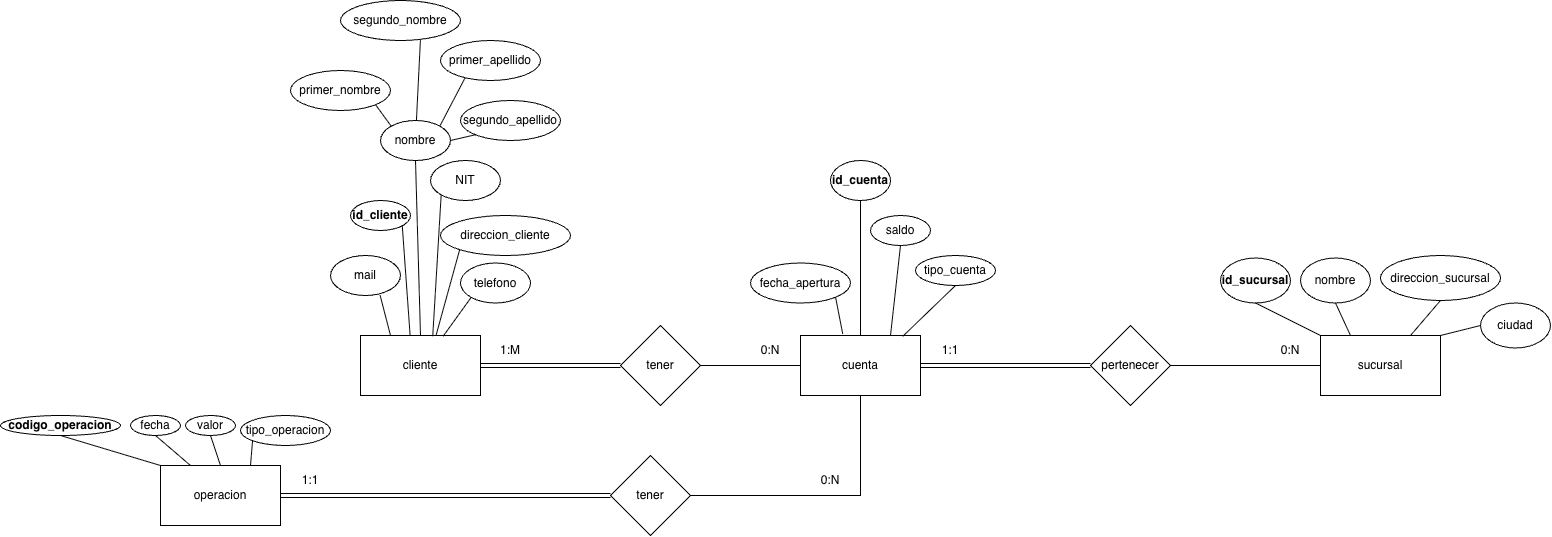

The diagram above was exported from draw.io. Its source (the exported page's mxGraphModel, read from the mxfile embedded in the PNG):
<mxGraphModel dx="1455" dy="938" grid="1" gridSize="10" guides="1" tooltips="1" connect="1" arrows="1" fold="1" page="1" pageScale="1" pageWidth="850" pageHeight="1100" math="0" shadow="0">
  <root>
    <mxCell id="0" />
    <mxCell id="1" parent="0" />
    <mxCell id="Dj35CpGOODqIoUlgoxZF-1" parent="1" style="rounded=0;whiteSpace=wrap;html=1;" value="operacion" vertex="1">
      <mxGeometry height="60" width="120" x="440" y="590" as="geometry" />
    </mxCell>
    <mxCell id="Dj35CpGOODqIoUlgoxZF-2" parent="1" style="rounded=0;whiteSpace=wrap;html=1;" value="cliente" vertex="1">
      <mxGeometry height="60" width="120" x="640" y="460" as="geometry" />
    </mxCell>
    <mxCell id="Dj35CpGOODqIoUlgoxZF-3" parent="1" style="rounded=0;whiteSpace=wrap;html=1;" value="cuenta" vertex="1">
      <mxGeometry height="60" width="120" x="1080" y="460" as="geometry" />
    </mxCell>
    <mxCell id="Dj35CpGOODqIoUlgoxZF-4" parent="1" style="rounded=0;whiteSpace=wrap;html=1;" value="sucursal" vertex="1">
      <mxGeometry height="60" width="120" x="1600" y="460" as="geometry" />
    </mxCell>
    <mxCell id="Dj35CpGOODqIoUlgoxZF-5" parent="1" style="ellipse;whiteSpace=wrap;html=1;" value="&lt;b&gt;codigo_operacion&lt;/b&gt;" vertex="1">
      <mxGeometry height="20" width="120" x="280" y="540" as="geometry" />
    </mxCell>
    <mxCell id="Dj35CpGOODqIoUlgoxZF-6" parent="1" style="ellipse;whiteSpace=wrap;html=1;" value="fecha" vertex="1">
      <mxGeometry height="20" width="50" x="410" y="540" as="geometry" />
    </mxCell>
    <mxCell id="Dj35CpGOODqIoUlgoxZF-7" parent="1" style="ellipse;whiteSpace=wrap;html=1;" value="valor" vertex="1">
      <mxGeometry height="20" width="50" x="465" y="540" as="geometry" />
    </mxCell>
    <mxCell id="Dj35CpGOODqIoUlgoxZF-8" parent="1" style="ellipse;whiteSpace=wrap;html=1;" value="tipo_operacion" vertex="1">
      <mxGeometry height="30" width="90" x="520" y="540" as="geometry" />
    </mxCell>
    <mxCell id="Dj35CpGOODqIoUlgoxZF-9" parent="1" style="ellipse;whiteSpace=wrap;html=1;" value="&lt;b&gt;id_cliente&lt;/b&gt;" vertex="1">
      <mxGeometry height="30" width="60" x="630" y="325" as="geometry" />
    </mxCell>
    <mxCell id="Dj35CpGOODqIoUlgoxZF-10" parent="1" style="ellipse;whiteSpace=wrap;html=1;" value="NIT" vertex="1">
      <mxGeometry height="40" width="70" x="710" y="285" as="geometry" />
    </mxCell>
    <mxCell id="Dj35CpGOODqIoUlgoxZF-11" parent="1" style="ellipse;whiteSpace=wrap;html=1;" value="nombre" vertex="1">
      <mxGeometry height="40" width="70" x="660" y="245" as="geometry" />
    </mxCell>
    <mxCell id="Dj35CpGOODqIoUlgoxZF-12" parent="1" style="ellipse;whiteSpace=wrap;html=1;" value="primer_nombre" vertex="1">
      <mxGeometry height="40" width="100" x="570" y="195" as="geometry" />
    </mxCell>
    <mxCell id="Dj35CpGOODqIoUlgoxZF-22" parent="1" style="ellipse;whiteSpace=wrap;html=1;" value="segundo_nombre" vertex="1">
      <mxGeometry height="40" width="120" x="620" y="125" as="geometry" />
    </mxCell>
    <mxCell id="Dj35CpGOODqIoUlgoxZF-23" parent="1" style="ellipse;whiteSpace=wrap;html=1;" value="primer_apellido" vertex="1">
      <mxGeometry height="40" width="100" x="720" y="165" as="geometry" />
    </mxCell>
    <mxCell id="Dj35CpGOODqIoUlgoxZF-24" parent="1" style="ellipse;whiteSpace=wrap;html=1;" value="segundo_apellido" vertex="1">
      <mxGeometry height="40" width="100" x="740" y="225" as="geometry" />
    </mxCell>
    <mxCell id="Dj35CpGOODqIoUlgoxZF-25" edge="1" parent="1" source="Dj35CpGOODqIoUlgoxZF-12" style="endArrow=none;html=1;rounded=0;entryX=0;entryY=0;entryDx=0;entryDy=0;exitX=1;exitY=1;exitDx=0;exitDy=0;" target="Dj35CpGOODqIoUlgoxZF-11" value="">
      <mxGeometry height="50" relative="1" width="50" as="geometry">
        <mxPoint x="490" y="365" as="sourcePoint" />
        <mxPoint x="540" y="315" as="targetPoint" />
      </mxGeometry>
    </mxCell>
    <mxCell id="Dj35CpGOODqIoUlgoxZF-26" edge="1" parent="1" source="Dj35CpGOODqIoUlgoxZF-11" style="endArrow=none;html=1;rounded=0;entryX=0.666;entryY=0.991;entryDx=0;entryDy=0;entryPerimeter=0;" target="Dj35CpGOODqIoUlgoxZF-22" value="">
      <mxGeometry height="50" relative="1" width="50" as="geometry">
        <mxPoint x="570" y="405" as="sourcePoint" />
        <mxPoint x="620" y="355" as="targetPoint" />
      </mxGeometry>
    </mxCell>
    <mxCell id="Dj35CpGOODqIoUlgoxZF-27" edge="1" parent="1" source="Dj35CpGOODqIoUlgoxZF-11" style="endArrow=none;html=1;rounded=0;entryX=0.244;entryY=0.943;entryDx=0;entryDy=0;entryPerimeter=0;exitX=1;exitY=0;exitDx=0;exitDy=0;" target="Dj35CpGOODqIoUlgoxZF-23" value="">
      <mxGeometry height="50" relative="1" width="50" as="geometry">
        <mxPoint x="700" y="295" as="sourcePoint" />
        <mxPoint x="750" y="245" as="targetPoint" />
      </mxGeometry>
    </mxCell>
    <mxCell id="Dj35CpGOODqIoUlgoxZF-28" edge="1" parent="1" source="Dj35CpGOODqIoUlgoxZF-11" style="endArrow=none;html=1;rounded=0;entryX=0;entryY=1;entryDx=0;entryDy=0;exitX=1;exitY=0.5;exitDx=0;exitDy=0;" target="Dj35CpGOODqIoUlgoxZF-24" value="">
      <mxGeometry height="50" relative="1" width="50" as="geometry">
        <mxPoint x="750" y="355" as="sourcePoint" />
        <mxPoint x="800" y="305" as="targetPoint" />
      </mxGeometry>
    </mxCell>
    <mxCell id="Dj35CpGOODqIoUlgoxZF-29" edge="1" parent="1" source="Dj35CpGOODqIoUlgoxZF-2" style="endArrow=none;html=1;rounded=0;exitX=0.5;exitY=0;exitDx=0;exitDy=0;entryX=0.5;entryY=1;entryDx=0;entryDy=0;" target="Dj35CpGOODqIoUlgoxZF-11" value="">
      <mxGeometry height="50" relative="1" width="50" as="geometry">
        <mxPoint x="610" y="375" as="sourcePoint" />
        <mxPoint x="700" y="422" as="targetPoint" />
      </mxGeometry>
    </mxCell>
    <mxCell id="Dj35CpGOODqIoUlgoxZF-30" edge="1" parent="1" source="Dj35CpGOODqIoUlgoxZF-2" style="endArrow=none;html=1;rounded=0;exitX=0.413;exitY=-0.014;exitDx=0;exitDy=0;exitPerimeter=0;entryX=1;entryY=1;entryDx=0;entryDy=0;" target="Dj35CpGOODqIoUlgoxZF-9" value="">
      <mxGeometry height="50" relative="1" width="50" as="geometry">
        <mxPoint x="580" y="485" as="sourcePoint" />
        <mxPoint x="630" y="425" as="targetPoint" />
      </mxGeometry>
    </mxCell>
    <mxCell id="Dj35CpGOODqIoUlgoxZF-31" edge="1" parent="1" source="Dj35CpGOODqIoUlgoxZF-2" style="endArrow=none;html=1;rounded=0;entryX=0;entryY=1;entryDx=0;entryDy=0;exitX=0.602;exitY=0.011;exitDx=0;exitDy=0;exitPerimeter=0;" target="Dj35CpGOODqIoUlgoxZF-10" value="">
      <mxGeometry height="50" relative="1" width="50" as="geometry">
        <mxPoint x="710" y="485" as="sourcePoint" />
        <mxPoint x="760" y="435" as="targetPoint" />
      </mxGeometry>
    </mxCell>
    <mxCell id="Dj35CpGOODqIoUlgoxZF-37" edge="1" parent="1" source="Dj35CpGOODqIoUlgoxZF-1" style="endArrow=none;html=1;rounded=0;entryX=0.5;entryY=1;entryDx=0;entryDy=0;exitX=0;exitY=0;exitDx=0;exitDy=0;" target="Dj35CpGOODqIoUlgoxZF-5" value="">
      <mxGeometry height="50" relative="1" width="50" as="geometry">
        <mxPoint x="110" y="460" as="sourcePoint" />
        <mxPoint x="160" y="410" as="targetPoint" />
      </mxGeometry>
    </mxCell>
    <mxCell id="Dj35CpGOODqIoUlgoxZF-38" edge="1" parent="1" source="Dj35CpGOODqIoUlgoxZF-1" style="endArrow=none;html=1;rounded=0;entryX=0.5;entryY=1;entryDx=0;entryDy=0;exitX=0.25;exitY=0;exitDx=0;exitDy=0;" target="Dj35CpGOODqIoUlgoxZF-6" value="">
      <mxGeometry height="50" relative="1" width="50" as="geometry">
        <mxPoint x="100" y="540" as="sourcePoint" />
        <mxPoint x="150" y="490" as="targetPoint" />
      </mxGeometry>
    </mxCell>
    <mxCell id="Dj35CpGOODqIoUlgoxZF-39" edge="1" parent="1" source="Dj35CpGOODqIoUlgoxZF-1" style="endArrow=none;html=1;rounded=0;entryX=0.5;entryY=1;entryDx=0;entryDy=0;exitX=0.5;exitY=0;exitDx=0;exitDy=0;" target="Dj35CpGOODqIoUlgoxZF-7" value="">
      <mxGeometry height="50" relative="1" width="50" as="geometry">
        <mxPoint x="250" y="460" as="sourcePoint" />
        <mxPoint x="300" y="410" as="targetPoint" />
      </mxGeometry>
    </mxCell>
    <mxCell id="Dj35CpGOODqIoUlgoxZF-40" edge="1" parent="1" source="Dj35CpGOODqIoUlgoxZF-1" style="endArrow=none;html=1;rounded=0;entryX=0;entryY=1;entryDx=0;entryDy=0;exitX=0.75;exitY=0;exitDx=0;exitDy=0;" target="Dj35CpGOODqIoUlgoxZF-8" value="">
      <mxGeometry height="50" relative="1" width="50" as="geometry">
        <mxPoint x="320" y="470" as="sourcePoint" />
        <mxPoint x="370" y="420" as="targetPoint" />
      </mxGeometry>
    </mxCell>
    <mxCell id="Dj35CpGOODqIoUlgoxZF-41" parent="1" style="ellipse;whiteSpace=wrap;html=1;" value="&lt;b&gt;id_cuenta&lt;/b&gt;" vertex="1">
      <mxGeometry height="40" width="60" x="1110" y="285" as="geometry" />
    </mxCell>
    <mxCell id="Dj35CpGOODqIoUlgoxZF-43" edge="1" parent="1" source="Dj35CpGOODqIoUlgoxZF-3" style="endArrow=none;html=1;rounded=0;entryX=0.5;entryY=1;entryDx=0;entryDy=0;exitX=0.5;exitY=0;exitDx=0;exitDy=0;" target="Dj35CpGOODqIoUlgoxZF-41" value="">
      <mxGeometry height="50" relative="1" width="50" as="geometry">
        <mxPoint x="1010" y="480" as="sourcePoint" />
        <mxPoint x="1060" y="430" as="targetPoint" />
      </mxGeometry>
    </mxCell>
    <mxCell id="Dj35CpGOODqIoUlgoxZF-46" parent="1" style="ellipse;whiteSpace=wrap;html=1;" value="saldo" vertex="1">
      <mxGeometry height="30" width="60" x="1150" y="340" as="geometry" />
    </mxCell>
    <mxCell id="Dj35CpGOODqIoUlgoxZF-47" edge="1" parent="1" source="Dj35CpGOODqIoUlgoxZF-3" style="endArrow=none;html=1;rounded=0;entryX=0.5;entryY=1;entryDx=0;entryDy=0;exitX=0.75;exitY=0;exitDx=0;exitDy=0;" target="Dj35CpGOODqIoUlgoxZF-46" value="">
      <mxGeometry height="50" relative="1" width="50" as="geometry">
        <mxPoint x="1190" y="480" as="sourcePoint" />
        <mxPoint x="1240" y="430" as="targetPoint" />
      </mxGeometry>
    </mxCell>
    <mxCell id="Dj35CpGOODqIoUlgoxZF-48" parent="1" style="ellipse;whiteSpace=wrap;html=1;" value="&lt;b&gt;id_sucursal&lt;/b&gt;" vertex="1">
      <mxGeometry height="45" width="70" x="1500" y="382.5" as="geometry" />
    </mxCell>
    <mxCell id="Dj35CpGOODqIoUlgoxZF-49" parent="1" style="ellipse;whiteSpace=wrap;html=1;" value="nombre" vertex="1">
      <mxGeometry height="45" width="70" x="1580" y="382.5" as="geometry" />
    </mxCell>
    <mxCell id="Dj35CpGOODqIoUlgoxZF-50" parent="1" style="ellipse;whiteSpace=wrap;html=1;" value="direccion_sucursal" vertex="1">
      <mxGeometry height="45" width="120" x="1660" y="380" as="geometry" />
    </mxCell>
    <mxCell id="Dj35CpGOODqIoUlgoxZF-52" edge="1" parent="1" source="Dj35CpGOODqIoUlgoxZF-4" style="endArrow=none;html=1;rounded=0;entryX=0.5;entryY=1;entryDx=0;entryDy=0;exitX=0;exitY=0;exitDx=0;exitDy=0;" target="Dj35CpGOODqIoUlgoxZF-48" value="">
      <mxGeometry height="50" relative="1" width="50" as="geometry">
        <mxPoint x="1470" y="525" as="sourcePoint" />
        <mxPoint x="1520" y="475" as="targetPoint" />
      </mxGeometry>
    </mxCell>
    <mxCell id="Dj35CpGOODqIoUlgoxZF-53" edge="1" parent="1" source="Dj35CpGOODqIoUlgoxZF-4" style="endArrow=none;html=1;rounded=0;entryX=0.5;entryY=1;entryDx=0;entryDy=0;exitX=0.25;exitY=0;exitDx=0;exitDy=0;" target="Dj35CpGOODqIoUlgoxZF-49" value="">
      <mxGeometry height="50" relative="1" width="50" as="geometry">
        <mxPoint x="1520" y="525" as="sourcePoint" />
        <mxPoint x="1570" y="475" as="targetPoint" />
      </mxGeometry>
    </mxCell>
    <mxCell id="Dj35CpGOODqIoUlgoxZF-54" edge="1" parent="1" source="Dj35CpGOODqIoUlgoxZF-4" style="endArrow=none;html=1;rounded=0;entryX=0.5;entryY=1;entryDx=0;entryDy=0;exitX=0.75;exitY=0;exitDx=0;exitDy=0;" target="Dj35CpGOODqIoUlgoxZF-50" value="">
      <mxGeometry height="50" relative="1" width="50" as="geometry">
        <mxPoint x="1500" y="535" as="sourcePoint" />
        <mxPoint x="1550" y="485" as="targetPoint" />
      </mxGeometry>
    </mxCell>
    <mxCell id="Dj35CpGOODqIoUlgoxZF-62" parent="1" style="ellipse;whiteSpace=wrap;html=1;" value="direccion_cliente" vertex="1">
      <mxGeometry height="40" width="130" x="720" y="340" as="geometry" />
    </mxCell>
    <mxCell id="Dj35CpGOODqIoUlgoxZF-63" parent="1" style="ellipse;whiteSpace=wrap;html=1;" value="mail" vertex="1">
      <mxGeometry height="40" width="70" x="610" y="380" as="geometry" />
    </mxCell>
    <mxCell id="Dj35CpGOODqIoUlgoxZF-64" parent="1" style="ellipse;whiteSpace=wrap;html=1;" value="telefono" vertex="1">
      <mxGeometry height="40" width="70" x="740" y="387.5" as="geometry" />
    </mxCell>
    <mxCell id="Dj35CpGOODqIoUlgoxZF-65" edge="1" parent="1" source="Dj35CpGOODqIoUlgoxZF-2" style="endArrow=none;html=1;rounded=0;entryX=0;entryY=1;entryDx=0;entryDy=0;exitX=0.689;exitY=0.011;exitDx=0;exitDy=0;exitPerimeter=0;" target="Dj35CpGOODqIoUlgoxZF-64" value="">
      <mxGeometry height="50" relative="1" width="50" as="geometry">
        <mxPoint x="730" y="475" as="sourcePoint" />
        <mxPoint x="780" y="425" as="targetPoint" />
      </mxGeometry>
    </mxCell>
    <mxCell id="Dj35CpGOODqIoUlgoxZF-66" edge="1" parent="1" source="Dj35CpGOODqIoUlgoxZF-2" style="endArrow=none;html=1;rounded=0;entryX=0.709;entryY=0.995;entryDx=0;entryDy=0;entryPerimeter=0;exitX=0.25;exitY=0;exitDx=0;exitDy=0;" target="Dj35CpGOODqIoUlgoxZF-63" value="">
      <mxGeometry height="50" relative="1" width="50" as="geometry">
        <mxPoint x="560" y="515" as="sourcePoint" />
        <mxPoint x="610" y="465" as="targetPoint" />
      </mxGeometry>
    </mxCell>
    <mxCell id="Dj35CpGOODqIoUlgoxZF-67" edge="1" parent="1" source="Dj35CpGOODqIoUlgoxZF-2" style="endArrow=none;html=1;rounded=0;entryX=0;entryY=1;entryDx=0;entryDy=0;exitX=0.63;exitY=-0.005;exitDx=0;exitDy=0;exitPerimeter=0;" target="Dj35CpGOODqIoUlgoxZF-62" value="">
      <mxGeometry height="50" relative="1" width="50" as="geometry">
        <mxPoint x="730" y="365" as="sourcePoint" />
        <mxPoint x="770" y="335" as="targetPoint" />
      </mxGeometry>
    </mxCell>
    <mxCell id="Dj35CpGOODqIoUlgoxZF-69" parent="1" style="ellipse;whiteSpace=wrap;html=1;" value="fecha_apertura" vertex="1">
      <mxGeometry height="40" width="100" x="1030" y="387.5" as="geometry" />
    </mxCell>
    <mxCell id="Dj35CpGOODqIoUlgoxZF-70" edge="1" parent="1" source="Dj35CpGOODqIoUlgoxZF-3" style="endArrow=none;html=1;rounded=0;entryX=1;entryY=1;entryDx=0;entryDy=0;exitX=0.352;exitY=-0.025;exitDx=0;exitDy=0;exitPerimeter=0;" target="Dj35CpGOODqIoUlgoxZF-69" value="">
      <mxGeometry height="50" relative="1" width="50" as="geometry">
        <mxPoint x="990" y="520" as="sourcePoint" />
        <mxPoint x="1040" y="470" as="targetPoint" />
      </mxGeometry>
    </mxCell>
    <mxCell id="Dj35CpGOODqIoUlgoxZF-71" parent="1" style="ellipse;whiteSpace=wrap;html=1;" value="ciudad" vertex="1">
      <mxGeometry height="45" width="70" x="1760" y="427.5" as="geometry" />
    </mxCell>
    <mxCell id="Dj35CpGOODqIoUlgoxZF-72" edge="1" parent="1" source="Dj35CpGOODqIoUlgoxZF-4" style="endArrow=none;html=1;rounded=0;entryX=0;entryY=0.5;entryDx=0;entryDy=0;exitX=1;exitY=0;exitDx=0;exitDy=0;" target="Dj35CpGOODqIoUlgoxZF-71" value="">
      <mxGeometry height="50" relative="1" width="50" as="geometry">
        <mxPoint x="1720" y="575" as="sourcePoint" />
        <mxPoint x="1770" y="525" as="targetPoint" />
      </mxGeometry>
    </mxCell>
    <mxCell id="Dj35CpGOODqIoUlgoxZF-73" parent="1" style="ellipse;whiteSpace=wrap;html=1;" value="tipo_cuenta" vertex="1">
      <mxGeometry height="30" width="80" x="1195" y="380" as="geometry" />
    </mxCell>
    <mxCell id="Dj35CpGOODqIoUlgoxZF-74" edge="1" parent="1" source="Dj35CpGOODqIoUlgoxZF-3" style="endArrow=none;html=1;rounded=0;entryX=0.5;entryY=1;entryDx=0;entryDy=0;exitX=0.852;exitY=0.014;exitDx=0;exitDy=0;exitPerimeter=0;" target="Dj35CpGOODqIoUlgoxZF-73" value="">
      <mxGeometry height="50" relative="1" width="50" as="geometry">
        <mxPoint x="1210" y="520" as="sourcePoint" />
        <mxPoint x="1260" y="470" as="targetPoint" />
      </mxGeometry>
    </mxCell>
    <mxCell id="Dj35CpGOODqIoUlgoxZF-75" parent="1" style="rhombus;whiteSpace=wrap;html=1;" value="tener" vertex="1">
      <mxGeometry height="80" width="80" x="900" y="450" as="geometry" />
    </mxCell>
    <mxCell id="Dj35CpGOODqIoUlgoxZF-76" edge="1" parent="1" source="Dj35CpGOODqIoUlgoxZF-2" style="shape=link;html=1;rounded=0;entryX=0;entryY=0.5;entryDx=0;entryDy=0;exitX=1;exitY=0.5;exitDx=0;exitDy=0;" target="Dj35CpGOODqIoUlgoxZF-75" value="">
      <mxGeometry relative="1" width="100" as="geometry">
        <mxPoint x="800" y="530" as="sourcePoint" />
        <mxPoint x="850" y="489.17" as="targetPoint" />
      </mxGeometry>
    </mxCell>
    <mxCell id="Dj35CpGOODqIoUlgoxZF-77" parent="1" style="text;html=1;whiteSpace=wrap;strokeColor=none;fillColor=none;align=center;verticalAlign=middle;rounded=0;" value="1:M" vertex="1">
      <mxGeometry height="30" width="60" x="760" y="460" as="geometry" />
    </mxCell>
    <mxCell id="Dj35CpGOODqIoUlgoxZF-78" edge="1" parent="1" style="shape=wire;html=1;rounded=0;dashed=1;endArrow=none;endFill=0;" value="">
      <mxGeometry relative="1" width="100" as="geometry">
        <mxPoint x="980" y="490" as="sourcePoint" />
        <mxPoint x="1080" y="490" as="targetPoint" />
      </mxGeometry>
    </mxCell>
    <mxCell id="Dj35CpGOODqIoUlgoxZF-79" parent="1" style="text;html=1;whiteSpace=wrap;strokeColor=none;fillColor=none;align=center;verticalAlign=middle;rounded=0;" value="0:N" vertex="1">
      <mxGeometry height="30" width="60" x="1020" y="460" as="geometry" />
    </mxCell>
    <mxCell id="Dj35CpGOODqIoUlgoxZF-81" parent="1" style="rhombus;whiteSpace=wrap;html=1;" value="pertenecer" vertex="1">
      <mxGeometry height="80" width="80" x="1370" y="450" as="geometry" />
    </mxCell>
    <mxCell id="Dj35CpGOODqIoUlgoxZF-82" edge="1" parent="1" style="shape=link;html=1;rounded=0;entryX=0;entryY=0.5;entryDx=0;entryDy=0;" target="Dj35CpGOODqIoUlgoxZF-81" value="">
      <mxGeometry relative="1" width="100" as="geometry">
        <mxPoint x="1200" y="490" as="sourcePoint" />
        <mxPoint x="1300" y="490" as="targetPoint" />
      </mxGeometry>
    </mxCell>
    <mxCell id="Dj35CpGOODqIoUlgoxZF-83" parent="1" style="text;html=1;whiteSpace=wrap;strokeColor=none;fillColor=none;align=center;verticalAlign=middle;rounded=0;" value="1:1" vertex="1">
      <mxGeometry height="30" width="60" x="1200" y="460" as="geometry" />
    </mxCell>
    <mxCell id="Dj35CpGOODqIoUlgoxZF-85" edge="1" parent="1" source="Dj35CpGOODqIoUlgoxZF-81" style="shape=wire;html=1;rounded=0;entryX=0;entryY=0.5;entryDx=0;entryDy=0;exitX=1;exitY=0.5;exitDx=0;exitDy=0;dashed=1;endArrow=none;endFill=0;" target="Dj35CpGOODqIoUlgoxZF-4" value="">
      <mxGeometry relative="1" width="100" as="geometry">
        <mxPoint x="1480" y="490" as="sourcePoint" />
        <mxPoint x="1580" y="490" as="targetPoint" />
      </mxGeometry>
    </mxCell>
    <mxCell id="Dj35CpGOODqIoUlgoxZF-86" parent="1" style="text;html=1;whiteSpace=wrap;strokeColor=none;fillColor=none;align=center;verticalAlign=middle;rounded=0;" value="0:N" vertex="1">
      <mxGeometry height="30" width="60" x="1540" y="460" as="geometry" />
    </mxCell>
    <mxCell id="Dj35CpGOODqIoUlgoxZF-87" parent="1" style="rhombus;whiteSpace=wrap;html=1;" value="tener" vertex="1">
      <mxGeometry height="80" width="80" x="890" y="580" as="geometry" />
    </mxCell>
    <mxCell id="Dj35CpGOODqIoUlgoxZF-88" edge="1" parent="1" source="Dj35CpGOODqIoUlgoxZF-87" style="shape=wire;html=1;rounded=0;exitX=1;exitY=0.5;exitDx=0;exitDy=0;dashed=1;endArrow=none;endFill=0;entryX=0.5;entryY=1;entryDx=0;entryDy=0;" target="Dj35CpGOODqIoUlgoxZF-3" value="">
      <mxGeometry relative="1" width="100" as="geometry">
        <Array as="points">
          <mxPoint x="1140" y="620" />
        </Array>
        <mxPoint x="550" y="490" as="sourcePoint" />
        <mxPoint x="640" y="490" as="targetPoint" />
      </mxGeometry>
    </mxCell>
    <mxCell id="Dj35CpGOODqIoUlgoxZF-89" edge="1" parent="1" source="Dj35CpGOODqIoUlgoxZF-1" style="shape=link;html=1;rounded=0;entryX=0;entryY=0.5;entryDx=0;entryDy=0;exitX=1;exitY=0.5;exitDx=0;exitDy=0;" target="Dj35CpGOODqIoUlgoxZF-87" value="">
      <mxGeometry relative="1" width="100" as="geometry">
        <mxPoint x="410" y="550" as="sourcePoint" />
        <mxPoint x="510" y="550" as="targetPoint" />
      </mxGeometry>
    </mxCell>
    <mxCell id="Dj35CpGOODqIoUlgoxZF-91" parent="1" style="text;html=1;whiteSpace=wrap;strokeColor=none;fillColor=none;align=center;verticalAlign=middle;rounded=0;" value="1:1" vertex="1">
      <mxGeometry height="30" width="60" x="560" y="590" as="geometry" />
    </mxCell>
    <mxCell id="Dj35CpGOODqIoUlgoxZF-92" parent="1" style="text;html=1;whiteSpace=wrap;strokeColor=none;fillColor=none;align=center;verticalAlign=middle;rounded=0;" value="0:N" vertex="1">
      <mxGeometry height="30" width="60" x="1080" y="590" as="geometry" />
    </mxCell>
  </root>
</mxGraphModel>